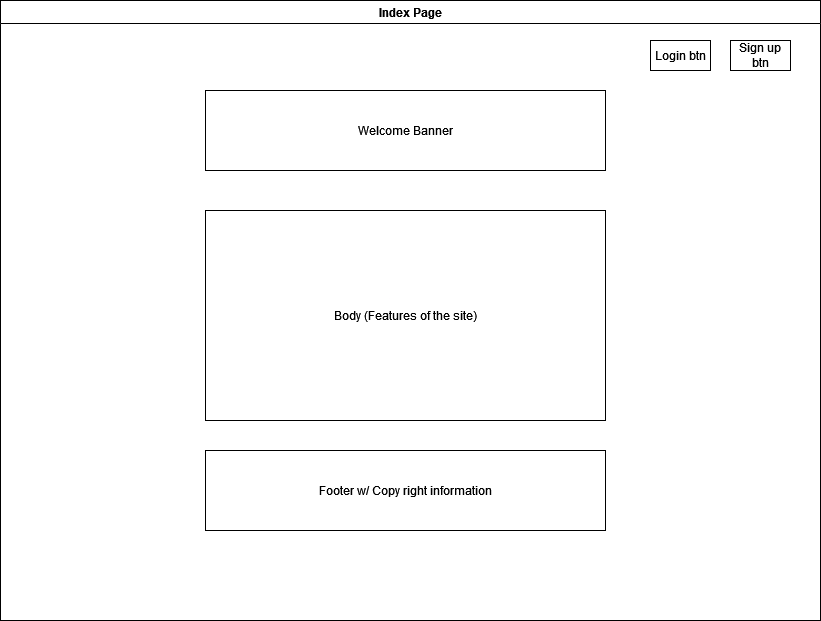

The diagram above was exported from draw.io. Its source (the exported page's mxGraphModel, read from the mxfile embedded in the PNG):
<mxGraphModel dx="1986" dy="1154" grid="1" gridSize="10" guides="1" tooltips="1" connect="1" arrows="1" fold="1" page="1" pageScale="1" pageWidth="850" pageHeight="1100" math="0" shadow="0">
  <root>
    <mxCell id="0" />
    <mxCell id="1" parent="0" />
    <mxCell id="0WtaJGQXl_bPVTdLDnL3-2" value="Index Page" style="swimlane;whiteSpace=wrap;html=1;" vertex="1" parent="1">
      <mxGeometry x="20" y="10" width="820" height="620" as="geometry" />
    </mxCell>
    <mxCell id="0WtaJGQXl_bPVTdLDnL3-1" value="Login btn" style="rounded=0;whiteSpace=wrap;html=1;" vertex="1" parent="0WtaJGQXl_bPVTdLDnL3-2">
      <mxGeometry x="650" y="40" width="60" height="30" as="geometry" />
    </mxCell>
    <mxCell id="0WtaJGQXl_bPVTdLDnL3-5" value="Sign up btn" style="rounded=0;whiteSpace=wrap;html=1;" vertex="1" parent="0WtaJGQXl_bPVTdLDnL3-2">
      <mxGeometry x="730" y="40" width="60" height="30" as="geometry" />
    </mxCell>
    <mxCell id="0WtaJGQXl_bPVTdLDnL3-6" value="Welcome Banner" style="rounded=0;whiteSpace=wrap;html=1;" vertex="1" parent="0WtaJGQXl_bPVTdLDnL3-2">
      <mxGeometry x="205" y="90" width="400" height="80" as="geometry" />
    </mxCell>
    <mxCell id="0WtaJGQXl_bPVTdLDnL3-8" value="Body (Features of the site)" style="rounded=0;whiteSpace=wrap;html=1;" vertex="1" parent="0WtaJGQXl_bPVTdLDnL3-2">
      <mxGeometry x="205" y="210" width="400" height="210" as="geometry" />
    </mxCell>
    <mxCell id="0WtaJGQXl_bPVTdLDnL3-9" value="Footer w/ Copy right information" style="rounded=0;whiteSpace=wrap;html=1;" vertex="1" parent="0WtaJGQXl_bPVTdLDnL3-2">
      <mxGeometry x="205" y="450" width="400" height="80" as="geometry" />
    </mxCell>
  </root>
</mxGraphModel>